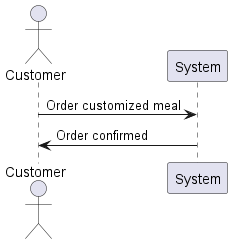

The diagram above was rendered by PlantUML. Its source (embedded in the PNG):
@startuml
actor Customer
Customer -> System: Order customized meal
System -> Customer: Order confirmed
@enduml